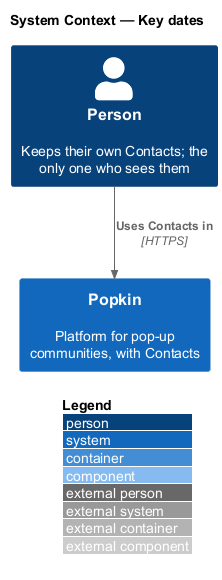

The diagram above was rendered by PlantUML. Its source (embedded in the PNG):
@startuml
!include <C4/C4_Component>
LAYOUT_WITH_LEGEND()
title System Context — Key dates

Person(owner, "Person", "Keeps their own Contacts; the only one who sees them")
System(popkin, "Popkin", "Platform for pop-up communities, with Contacts")

Rel(owner, popkin, "Uses Contacts in", "HTTPS")
@enduml